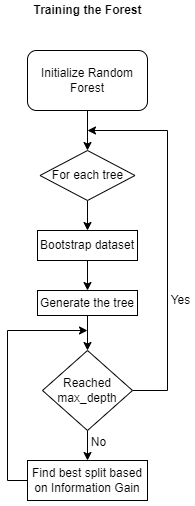

The diagram above was exported from draw.io. Its source (the exported page's mxGraphModel, read from the mxfile embedded in the PNG):
<mxGraphModel dx="1038" dy="547" grid="1" gridSize="10" guides="1" tooltips="1" connect="1" arrows="1" fold="1" page="1" pageScale="1" pageWidth="850" pageHeight="1100" math="0" shadow="0">
  <root>
    <mxCell id="0" />
    <mxCell id="1" parent="0" />
    <mxCell id="8TZVze4hY6IjPPiAAVBT-3" style="edgeStyle=orthogonalEdgeStyle;rounded=0;orthogonalLoop=1;jettySize=auto;html=1;entryX=0.5;entryY=0;entryDx=0;entryDy=0;" edge="1" parent="1" source="8TZVze4hY6IjPPiAAVBT-1" target="8TZVze4hY6IjPPiAAVBT-2">
      <mxGeometry relative="1" as="geometry" />
    </mxCell>
    <mxCell id="8TZVze4hY6IjPPiAAVBT-1" value="Initialize Random Forest" style="rounded=1;whiteSpace=wrap;html=1;" vertex="1" parent="1">
      <mxGeometry x="360" y="250" width="120" height="60" as="geometry" />
    </mxCell>
    <mxCell id="8TZVze4hY6IjPPiAAVBT-5" style="edgeStyle=orthogonalEdgeStyle;rounded=0;orthogonalLoop=1;jettySize=auto;html=1;" edge="1" parent="1" source="8TZVze4hY6IjPPiAAVBT-2" target="8TZVze4hY6IjPPiAAVBT-6">
      <mxGeometry relative="1" as="geometry">
        <mxPoint x="420" y="429.9999999999999" as="targetPoint" />
      </mxGeometry>
    </mxCell>
    <mxCell id="8TZVze4hY6IjPPiAAVBT-2" value="For each tree" style="rhombus;whiteSpace=wrap;html=1;" vertex="1" parent="1">
      <mxGeometry x="372.5" y="350" width="95" height="50" as="geometry" />
    </mxCell>
    <mxCell id="8TZVze4hY6IjPPiAAVBT-9" value="" style="edgeStyle=orthogonalEdgeStyle;rounded=0;orthogonalLoop=1;jettySize=auto;html=1;" edge="1" parent="1" source="8TZVze4hY6IjPPiAAVBT-6" target="8TZVze4hY6IjPPiAAVBT-8">
      <mxGeometry relative="1" as="geometry" />
    </mxCell>
    <mxCell id="8TZVze4hY6IjPPiAAVBT-6" value="Bootstrap dataset" style="rounded=0;whiteSpace=wrap;html=1;" vertex="1" parent="1">
      <mxGeometry x="370" y="430" width="100" height="30" as="geometry" />
    </mxCell>
    <mxCell id="8TZVze4hY6IjPPiAAVBT-11" value="" style="edgeStyle=orthogonalEdgeStyle;rounded=0;orthogonalLoop=1;jettySize=auto;html=1;" edge="1" parent="1" source="8TZVze4hY6IjPPiAAVBT-8" target="8TZVze4hY6IjPPiAAVBT-10">
      <mxGeometry relative="1" as="geometry" />
    </mxCell>
    <mxCell id="8TZVze4hY6IjPPiAAVBT-8" value="Generate the tree" style="whiteSpace=wrap;html=1;rounded=0;" vertex="1" parent="1">
      <mxGeometry x="370" y="490" width="100" height="25" as="geometry" />
    </mxCell>
    <mxCell id="8TZVze4hY6IjPPiAAVBT-13" value="" style="edgeStyle=orthogonalEdgeStyle;rounded=0;orthogonalLoop=1;jettySize=auto;html=1;" edge="1" parent="1" source="8TZVze4hY6IjPPiAAVBT-10" target="8TZVze4hY6IjPPiAAVBT-12">
      <mxGeometry relative="1" as="geometry" />
    </mxCell>
    <mxCell id="8TZVze4hY6IjPPiAAVBT-20" style="edgeStyle=orthogonalEdgeStyle;rounded=0;orthogonalLoop=1;jettySize=auto;html=1;" edge="1" parent="1" source="8TZVze4hY6IjPPiAAVBT-10">
      <mxGeometry relative="1" as="geometry">
        <mxPoint x="420" y="330" as="targetPoint" />
        <Array as="points">
          <mxPoint x="500" y="590" />
          <mxPoint x="500" y="330" />
        </Array>
      </mxGeometry>
    </mxCell>
    <mxCell id="8TZVze4hY6IjPPiAAVBT-10" value="Reached max_depth" style="rhombus;whiteSpace=wrap;html=1;rounded=0;" vertex="1" parent="1">
      <mxGeometry x="375" y="550" width="90" height="80" as="geometry" />
    </mxCell>
    <mxCell id="8TZVze4hY6IjPPiAAVBT-15" style="edgeStyle=orthogonalEdgeStyle;rounded=0;orthogonalLoop=1;jettySize=auto;html=1;" edge="1" parent="1" source="8TZVze4hY6IjPPiAAVBT-12">
      <mxGeometry relative="1" as="geometry">
        <mxPoint x="420" y="530" as="targetPoint" />
        <Array as="points">
          <mxPoint x="340" y="680" />
          <mxPoint x="340" y="530" />
        </Array>
      </mxGeometry>
    </mxCell>
    <mxCell id="8TZVze4hY6IjPPiAAVBT-12" value="Find best split based on Information Gain" style="whiteSpace=wrap;html=1;rounded=0;" vertex="1" parent="1">
      <mxGeometry x="360" y="660" width="120" height="40" as="geometry" />
    </mxCell>
    <mxCell id="8TZVze4hY6IjPPiAAVBT-14" value="No" style="text;html=1;align=center;verticalAlign=middle;resizable=0;points=[];autosize=1;strokeColor=none;fillColor=none;" vertex="1" parent="1">
      <mxGeometry x="416" y="632" width="30" height="20" as="geometry" />
    </mxCell>
    <mxCell id="8TZVze4hY6IjPPiAAVBT-21" value="Yes" style="text;html=1;align=center;verticalAlign=middle;resizable=0;points=[];autosize=1;strokeColor=none;fillColor=none;" vertex="1" parent="1">
      <mxGeometry x="1170" y="700" width="30" height="20" as="geometry" />
    </mxCell>
    <mxCell id="8TZVze4hY6IjPPiAAVBT-22" value="Yes" style="text;html=1;align=center;verticalAlign=middle;resizable=0;points=[];autosize=1;strokeColor=none;fillColor=none;" vertex="1" parent="1">
      <mxGeometry x="498" y="490" width="30" height="20" as="geometry" />
    </mxCell>
    <mxCell id="8TZVze4hY6IjPPiAAVBT-23" value="Training the Forest" style="text;html=1;align=center;verticalAlign=middle;resizable=0;points=[];autosize=1;strokeColor=none;fillColor=none;fontStyle=1" vertex="1" parent="1">
      <mxGeometry x="360" y="200" width="120" height="20" as="geometry" />
    </mxCell>
  </root>
</mxGraphModel>